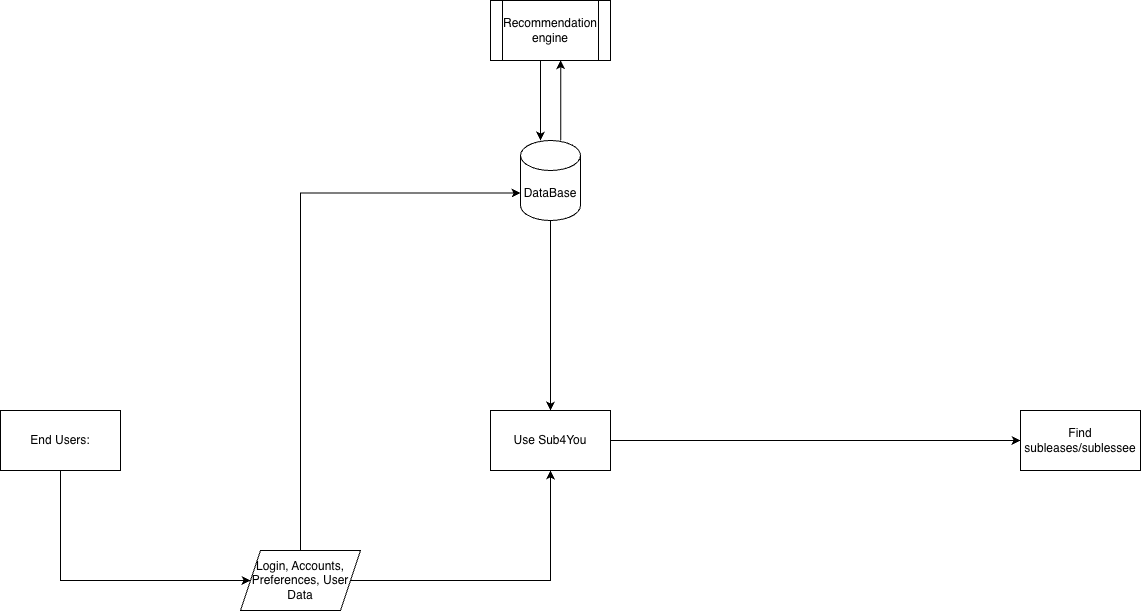

The diagram above was exported from draw.io. Its source (the exported page's mxGraphModel, read from the mxfile embedded in the PNG):
<mxGraphModel dx="1797" dy="1000" grid="1" gridSize="10" guides="1" tooltips="1" connect="1" arrows="1" fold="1" page="1" pageScale="1" pageWidth="1654" pageHeight="2336" math="0" shadow="0">
  <root>
    <mxCell id="0" />
    <mxCell id="1" parent="0" />
    <mxCell id="DHvoQQ010_vPQLdjmEa5-11" style="edgeStyle=orthogonalEdgeStyle;rounded=0;orthogonalLoop=1;jettySize=auto;html=1;entryX=0;entryY=0.5;entryDx=0;entryDy=0;" edge="1" parent="1" source="DHvoQQ010_vPQLdjmEa5-1" target="DHvoQQ010_vPQLdjmEa5-9">
      <mxGeometry relative="1" as="geometry">
        <Array as="points">
          <mxPoint x="310" y="630" />
        </Array>
      </mxGeometry>
    </mxCell>
    <mxCell id="DHvoQQ010_vPQLdjmEa5-1" value="End Users:" style="rounded=0;whiteSpace=wrap;html=1;" vertex="1" parent="1">
      <mxGeometry x="250" y="460" width="120" height="60" as="geometry" />
    </mxCell>
    <mxCell id="DHvoQQ010_vPQLdjmEa5-5" style="edgeStyle=orthogonalEdgeStyle;rounded=0;orthogonalLoop=1;jettySize=auto;html=1;exitX=1;exitY=0.5;exitDx=0;exitDy=0;entryX=0;entryY=0.5;entryDx=0;entryDy=0;" edge="1" parent="1" source="DHvoQQ010_vPQLdjmEa5-2" target="DHvoQQ010_vPQLdjmEa5-4">
      <mxGeometry relative="1" as="geometry" />
    </mxCell>
    <mxCell id="DHvoQQ010_vPQLdjmEa5-2" value="Use Sub4You" style="rounded=0;whiteSpace=wrap;html=1;" vertex="1" parent="1">
      <mxGeometry x="740" y="460" width="120" height="60" as="geometry" />
    </mxCell>
    <mxCell id="DHvoQQ010_vPQLdjmEa5-4" value="Find subleases/sublessee" style="rounded=0;whiteSpace=wrap;html=1;" vertex="1" parent="1">
      <mxGeometry x="1270" y="460" width="120" height="60" as="geometry" />
    </mxCell>
    <mxCell id="DHvoQQ010_vPQLdjmEa5-15" style="edgeStyle=orthogonalEdgeStyle;rounded=0;orthogonalLoop=1;jettySize=auto;html=1;entryX=0.5;entryY=1;entryDx=0;entryDy=0;" edge="1" parent="1" source="DHvoQQ010_vPQLdjmEa5-9" target="DHvoQQ010_vPQLdjmEa5-2">
      <mxGeometry relative="1" as="geometry" />
    </mxCell>
    <mxCell id="DHvoQQ010_vPQLdjmEa5-9" value="Login, Accounts, Preferences, User Data" style="shape=parallelogram;perimeter=parallelogramPerimeter;whiteSpace=wrap;html=1;fixedSize=1;" vertex="1" parent="1">
      <mxGeometry x="490" y="600" width="120" height="60" as="geometry" />
    </mxCell>
    <mxCell id="DHvoQQ010_vPQLdjmEa5-16" style="edgeStyle=orthogonalEdgeStyle;rounded=0;orthogonalLoop=1;jettySize=auto;html=1;entryX=0.5;entryY=0;entryDx=0;entryDy=0;" edge="1" parent="1" source="DHvoQQ010_vPQLdjmEa5-13" target="DHvoQQ010_vPQLdjmEa5-2">
      <mxGeometry relative="1" as="geometry" />
    </mxCell>
    <mxCell id="DHvoQQ010_vPQLdjmEa5-19" style="edgeStyle=orthogonalEdgeStyle;rounded=0;orthogonalLoop=1;jettySize=auto;html=1;entryX=0.585;entryY=0.993;entryDx=0;entryDy=0;entryPerimeter=0;" edge="1" parent="1" source="DHvoQQ010_vPQLdjmEa5-13" target="DHvoQQ010_vPQLdjmEa5-17">
      <mxGeometry relative="1" as="geometry">
        <mxPoint x="800" y="110" as="targetPoint" />
        <Array as="points">
          <mxPoint x="810" y="150" />
        </Array>
      </mxGeometry>
    </mxCell>
    <mxCell id="DHvoQQ010_vPQLdjmEa5-13" value="DataBase" style="shape=cylinder3;whiteSpace=wrap;html=1;boundedLbl=1;backgroundOutline=1;size=15;" vertex="1" parent="1">
      <mxGeometry x="770" y="190" width="60" height="80" as="geometry" />
    </mxCell>
    <mxCell id="DHvoQQ010_vPQLdjmEa5-14" style="edgeStyle=orthogonalEdgeStyle;rounded=0;orthogonalLoop=1;jettySize=auto;html=1;exitX=0.5;exitY=0;exitDx=0;exitDy=0;entryX=0;entryY=0;entryDx=0;entryDy=52.5;entryPerimeter=0;" edge="1" parent="1" source="DHvoQQ010_vPQLdjmEa5-9" target="DHvoQQ010_vPQLdjmEa5-13">
      <mxGeometry relative="1" as="geometry" />
    </mxCell>
    <mxCell id="DHvoQQ010_vPQLdjmEa5-17" value="Recommendation engine" style="shape=process;whiteSpace=wrap;html=1;backgroundOutline=1;" vertex="1" parent="1">
      <mxGeometry x="740" y="50" width="120" height="60" as="geometry" />
    </mxCell>
    <mxCell id="DHvoQQ010_vPQLdjmEa5-18" style="edgeStyle=orthogonalEdgeStyle;rounded=0;orthogonalLoop=1;jettySize=auto;html=1;entryX=0.5;entryY=0;entryDx=0;entryDy=0;entryPerimeter=0;" edge="1" parent="1">
      <mxGeometry relative="1" as="geometry">
        <mxPoint x="790.0036065573772" y="110" as="sourcePoint" />
        <mxPoint x="790.02" y="190" as="targetPoint" />
        <Array as="points">
          <mxPoint x="790.02" y="140" />
          <mxPoint x="790.02" y="140" />
        </Array>
      </mxGeometry>
    </mxCell>
  </root>
</mxGraphModel>